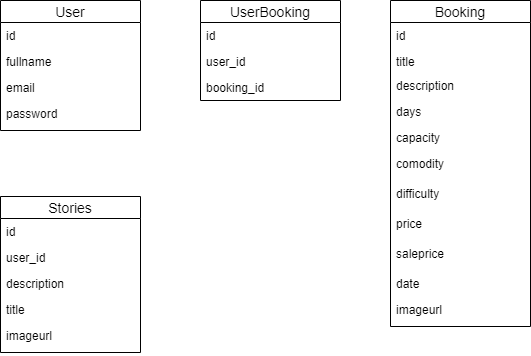

The diagram above was exported from draw.io. Its source (the exported page's mxGraphModel, read from the mxfile embedded in the PNG):
<mxGraphModel dx="1381" dy="764" grid="1" gridSize="10" guides="1" tooltips="1" connect="1" arrows="1" fold="1" page="1" pageScale="1" pageWidth="850" pageHeight="1100" math="0" shadow="0">
  <root>
    <mxCell id="0" />
    <mxCell id="1" parent="0" />
    <mxCell id="-vXs7jhh7l9ModaEF3TR-8" value="Booking" style="swimlane;fontStyle=0;childLayout=stackLayout;horizontal=1;startSize=22;horizontalStack=0;resizeParent=1;resizeParentMax=0;resizeLast=0;collapsible=1;marginBottom=0;align=center;fontSize=14;" vertex="1" parent="1">
      <mxGeometry x="490" y="30" width="140" height="326" as="geometry" />
    </mxCell>
    <mxCell id="-vXs7jhh7l9ModaEF3TR-9" value="id" style="text;strokeColor=none;fillColor=none;spacingLeft=4;spacingRight=4;overflow=hidden;rotatable=0;points=[[0,0.5],[1,0.5]];portConstraint=eastwest;fontSize=12;" vertex="1" parent="-vXs7jhh7l9ModaEF3TR-8">
      <mxGeometry y="22" width="140" height="26" as="geometry" />
    </mxCell>
    <mxCell id="-vXs7jhh7l9ModaEF3TR-14" value="title" style="text;strokeColor=none;fillColor=none;spacingLeft=4;spacingRight=4;overflow=hidden;rotatable=0;points=[[0,0.5],[1,0.5]];portConstraint=eastwest;fontSize=12;" vertex="1" parent="-vXs7jhh7l9ModaEF3TR-8">
      <mxGeometry y="48" width="140" height="24" as="geometry" />
    </mxCell>
    <mxCell id="-vXs7jhh7l9ModaEF3TR-18" value="description" style="text;strokeColor=none;fillColor=none;spacingLeft=4;spacingRight=4;overflow=hidden;rotatable=0;points=[[0,0.5],[1,0.5]];portConstraint=eastwest;fontSize=12;" vertex="1" parent="-vXs7jhh7l9ModaEF3TR-8">
      <mxGeometry y="72" width="140" height="26" as="geometry" />
    </mxCell>
    <mxCell id="-vXs7jhh7l9ModaEF3TR-10" value="days" style="text;strokeColor=none;fillColor=none;spacingLeft=4;spacingRight=4;overflow=hidden;rotatable=0;points=[[0,0.5],[1,0.5]];portConstraint=eastwest;fontSize=12;" vertex="1" parent="-vXs7jhh7l9ModaEF3TR-8">
      <mxGeometry y="98" width="140" height="26" as="geometry" />
    </mxCell>
    <mxCell id="-vXs7jhh7l9ModaEF3TR-11" value="capacity" style="text;strokeColor=none;fillColor=none;spacingLeft=4;spacingRight=4;overflow=hidden;rotatable=0;points=[[0,0.5],[1,0.5]];portConstraint=eastwest;fontSize=12;" vertex="1" parent="-vXs7jhh7l9ModaEF3TR-8">
      <mxGeometry y="124" width="140" height="26" as="geometry" />
    </mxCell>
    <mxCell id="-vXs7jhh7l9ModaEF3TR-17" value="comodity" style="text;strokeColor=none;fillColor=none;spacingLeft=4;spacingRight=4;overflow=hidden;rotatable=0;points=[[0,0.5],[1,0.5]];portConstraint=eastwest;fontSize=12;" vertex="1" parent="-vXs7jhh7l9ModaEF3TR-8">
      <mxGeometry y="150" width="140" height="30" as="geometry" />
    </mxCell>
    <mxCell id="-vXs7jhh7l9ModaEF3TR-16" value="difficulty" style="text;strokeColor=none;fillColor=none;spacingLeft=4;spacingRight=4;overflow=hidden;rotatable=0;points=[[0,0.5],[1,0.5]];portConstraint=eastwest;fontSize=12;" vertex="1" parent="-vXs7jhh7l9ModaEF3TR-8">
      <mxGeometry y="180" width="140" height="30" as="geometry" />
    </mxCell>
    <mxCell id="-vXs7jhh7l9ModaEF3TR-15" value="price" style="text;strokeColor=none;fillColor=none;spacingLeft=4;spacingRight=4;overflow=hidden;rotatable=0;points=[[0,0.5],[1,0.5]];portConstraint=eastwest;fontSize=12;" vertex="1" parent="-vXs7jhh7l9ModaEF3TR-8">
      <mxGeometry y="210" width="140" height="30" as="geometry" />
    </mxCell>
    <mxCell id="-vXs7jhh7l9ModaEF3TR-13" value="saleprice" style="text;strokeColor=none;fillColor=none;spacingLeft=4;spacingRight=4;overflow=hidden;rotatable=0;points=[[0,0.5],[1,0.5]];portConstraint=eastwest;fontSize=12;" vertex="1" parent="-vXs7jhh7l9ModaEF3TR-8">
      <mxGeometry y="240" width="140" height="30" as="geometry" />
    </mxCell>
    <mxCell id="-vXs7jhh7l9ModaEF3TR-12" value="date" style="text;strokeColor=none;fillColor=none;spacingLeft=4;spacingRight=4;overflow=hidden;rotatable=0;points=[[0,0.5],[1,0.5]];portConstraint=eastwest;fontSize=12;" vertex="1" parent="-vXs7jhh7l9ModaEF3TR-8">
      <mxGeometry y="270" width="140" height="26" as="geometry" />
    </mxCell>
    <mxCell id="-vXs7jhh7l9ModaEF3TR-19" value="imageurl" style="text;strokeColor=none;fillColor=none;spacingLeft=4;spacingRight=4;overflow=hidden;rotatable=0;points=[[0,0.5],[1,0.5]];portConstraint=eastwest;fontSize=12;" vertex="1" parent="-vXs7jhh7l9ModaEF3TR-8">
      <mxGeometry y="296" width="140" height="30" as="geometry" />
    </mxCell>
    <mxCell id="-vXs7jhh7l9ModaEF3TR-1" value="User" style="swimlane;fontStyle=0;childLayout=stackLayout;horizontal=1;startSize=22;horizontalStack=0;resizeParent=1;resizeParentMax=0;resizeLast=0;collapsible=1;marginBottom=0;align=center;fontSize=14;" vertex="1" parent="1">
      <mxGeometry x="100" y="30" width="140" height="130" as="geometry" />
    </mxCell>
    <mxCell id="-vXs7jhh7l9ModaEF3TR-2" value="id" style="text;strokeColor=none;fillColor=none;spacingLeft=4;spacingRight=4;overflow=hidden;rotatable=0;points=[[0,0.5],[1,0.5]];portConstraint=eastwest;fontSize=12;" vertex="1" parent="-vXs7jhh7l9ModaEF3TR-1">
      <mxGeometry y="22" width="140" height="26" as="geometry" />
    </mxCell>
    <mxCell id="-vXs7jhh7l9ModaEF3TR-3" value="fullname" style="text;strokeColor=none;fillColor=none;spacingLeft=4;spacingRight=4;overflow=hidden;rotatable=0;points=[[0,0.5],[1,0.5]];portConstraint=eastwest;fontSize=12;" vertex="1" parent="-vXs7jhh7l9ModaEF3TR-1">
      <mxGeometry y="48" width="140" height="26" as="geometry" />
    </mxCell>
    <mxCell id="-vXs7jhh7l9ModaEF3TR-4" value="email" style="text;strokeColor=none;fillColor=none;spacingLeft=4;spacingRight=4;overflow=hidden;rotatable=0;points=[[0,0.5],[1,0.5]];portConstraint=eastwest;fontSize=12;" vertex="1" parent="-vXs7jhh7l9ModaEF3TR-1">
      <mxGeometry y="74" width="140" height="26" as="geometry" />
    </mxCell>
    <mxCell id="-vXs7jhh7l9ModaEF3TR-7" value="password" style="text;strokeColor=none;fillColor=none;spacingLeft=4;spacingRight=4;overflow=hidden;rotatable=0;points=[[0,0.5],[1,0.5]];portConstraint=eastwest;fontSize=12;" vertex="1" parent="-vXs7jhh7l9ModaEF3TR-1">
      <mxGeometry y="100" width="140" height="30" as="geometry" />
    </mxCell>
    <mxCell id="-vXs7jhh7l9ModaEF3TR-20" value="UserBooking" style="swimlane;fontStyle=0;childLayout=stackLayout;horizontal=1;startSize=22;horizontalStack=0;resizeParent=1;resizeParentMax=0;resizeLast=0;collapsible=1;marginBottom=0;align=center;fontSize=14;" vertex="1" parent="1">
      <mxGeometry x="300" y="30" width="140" height="100" as="geometry" />
    </mxCell>
    <mxCell id="-vXs7jhh7l9ModaEF3TR-21" value="id" style="text;strokeColor=none;fillColor=none;spacingLeft=4;spacingRight=4;overflow=hidden;rotatable=0;points=[[0,0.5],[1,0.5]];portConstraint=eastwest;fontSize=12;" vertex="1" parent="-vXs7jhh7l9ModaEF3TR-20">
      <mxGeometry y="22" width="140" height="26" as="geometry" />
    </mxCell>
    <mxCell id="-vXs7jhh7l9ModaEF3TR-22" value="user_id" style="text;strokeColor=none;fillColor=none;spacingLeft=4;spacingRight=4;overflow=hidden;rotatable=0;points=[[0,0.5],[1,0.5]];portConstraint=eastwest;fontSize=12;" vertex="1" parent="-vXs7jhh7l9ModaEF3TR-20">
      <mxGeometry y="48" width="140" height="26" as="geometry" />
    </mxCell>
    <mxCell id="-vXs7jhh7l9ModaEF3TR-23" value="booking_id" style="text;strokeColor=none;fillColor=none;spacingLeft=4;spacingRight=4;overflow=hidden;rotatable=0;points=[[0,0.5],[1,0.5]];portConstraint=eastwest;fontSize=12;" vertex="1" parent="-vXs7jhh7l9ModaEF3TR-20">
      <mxGeometry y="74" width="140" height="26" as="geometry" />
    </mxCell>
    <mxCell id="-vXs7jhh7l9ModaEF3TR-29" value="Stories" style="swimlane;fontStyle=0;childLayout=stackLayout;horizontal=1;startSize=22;horizontalStack=0;resizeParent=1;resizeParentMax=0;resizeLast=0;collapsible=1;marginBottom=0;align=center;fontSize=14;" vertex="1" parent="1">
      <mxGeometry x="100" y="226" width="140" height="156" as="geometry" />
    </mxCell>
    <mxCell id="-vXs7jhh7l9ModaEF3TR-30" value="id" style="text;strokeColor=none;fillColor=none;spacingLeft=4;spacingRight=4;overflow=hidden;rotatable=0;points=[[0,0.5],[1,0.5]];portConstraint=eastwest;fontSize=12;" vertex="1" parent="-vXs7jhh7l9ModaEF3TR-29">
      <mxGeometry y="22" width="140" height="26" as="geometry" />
    </mxCell>
    <mxCell id="-vXs7jhh7l9ModaEF3TR-31" value="user_id" style="text;strokeColor=none;fillColor=none;spacingLeft=4;spacingRight=4;overflow=hidden;rotatable=0;points=[[0,0.5],[1,0.5]];portConstraint=eastwest;fontSize=12;" vertex="1" parent="-vXs7jhh7l9ModaEF3TR-29">
      <mxGeometry y="48" width="140" height="26" as="geometry" />
    </mxCell>
    <mxCell id="-vXs7jhh7l9ModaEF3TR-34" value="description" style="text;strokeColor=none;fillColor=none;spacingLeft=4;spacingRight=4;overflow=hidden;rotatable=0;points=[[0,0.5],[1,0.5]];portConstraint=eastwest;fontSize=12;" vertex="1" parent="-vXs7jhh7l9ModaEF3TR-29">
      <mxGeometry y="74" width="140" height="26" as="geometry" />
    </mxCell>
    <mxCell id="-vXs7jhh7l9ModaEF3TR-32" value="title" style="text;strokeColor=none;fillColor=none;spacingLeft=4;spacingRight=4;overflow=hidden;rotatable=0;points=[[0,0.5],[1,0.5]];portConstraint=eastwest;fontSize=12;" vertex="1" parent="-vXs7jhh7l9ModaEF3TR-29">
      <mxGeometry y="100" width="140" height="26" as="geometry" />
    </mxCell>
    <mxCell id="-vXs7jhh7l9ModaEF3TR-33" value="imageurl" style="text;strokeColor=none;fillColor=none;spacingLeft=4;spacingRight=4;overflow=hidden;rotatable=0;points=[[0,0.5],[1,0.5]];portConstraint=eastwest;fontSize=12;" vertex="1" parent="-vXs7jhh7l9ModaEF3TR-29">
      <mxGeometry y="126" width="140" height="30" as="geometry" />
    </mxCell>
  </root>
</mxGraphModel>